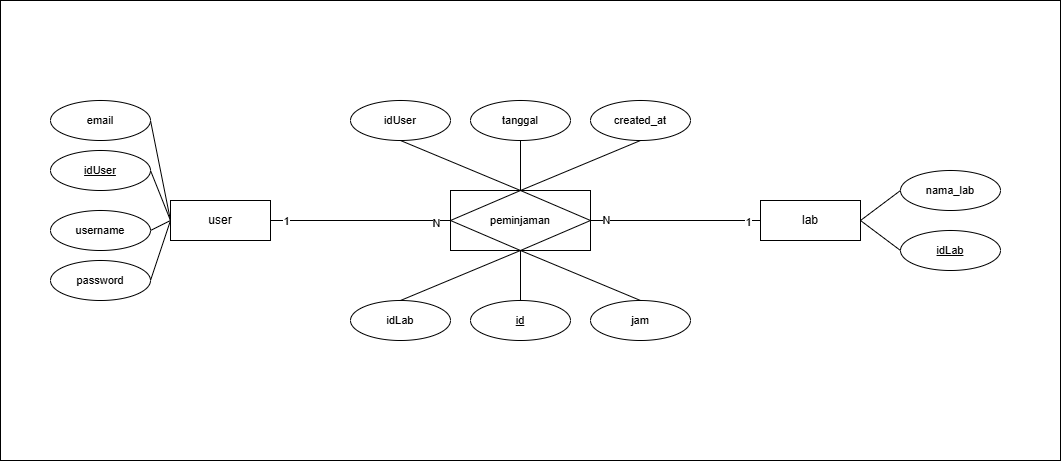

The diagram above was exported from draw.io. Its source (the exported page's mxGraphModel, read from the mxfile embedded in the PNG):
<mxGraphModel dx="1892" dy="704" grid="1" gridSize="10" guides="1" tooltips="1" connect="1" arrows="1" fold="1" page="1" pageScale="1" pageWidth="850" pageHeight="1100" math="0" shadow="0">
  <root>
    <mxCell id="0" />
    <mxCell id="1" parent="0" />
    <mxCell id="GrTkfxf7vFwokNHFsEvs-21" parent="1" style="rounded=0;whiteSpace=wrap;html=1;fontFamily=Helvetica;fontSize=11;fontColor=default;labelBackgroundColor=default;" value="" vertex="1">
      <mxGeometry height="460" width="1060" x="-60" y="60" as="geometry" />
    </mxCell>
    <mxCell id="GrTkfxf7vFwokNHFsEvs-6" edge="1" parent="1" source="GrTkfxf7vFwokNHFsEvs-1" style="rounded=0;orthogonalLoop=1;jettySize=auto;html=1;exitX=1;exitY=0.5;exitDx=0;exitDy=0;entryX=0;entryY=0.5;entryDx=0;entryDy=0;endArrow=none;endFill=0;" target="GrTkfxf7vFwokNHFsEvs-33">
      <mxGeometry relative="1" as="geometry">
        <mxPoint x="250" y="280" as="targetPoint" />
      </mxGeometry>
    </mxCell>
    <mxCell id="GrTkfxf7vFwokNHFsEvs-43" connectable="0" parent="GrTkfxf7vFwokNHFsEvs-6" style="edgeLabel;html=1;align=center;verticalAlign=middle;resizable=0;points=[];fontFamily=Helvetica;fontSize=11;fontColor=default;labelBackgroundColor=default;" value="1" vertex="1">
      <mxGeometry relative="1" x="-0.8356" as="geometry">
        <mxPoint as="offset" />
      </mxGeometry>
    </mxCell>
    <mxCell id="GrTkfxf7vFwokNHFsEvs-44" connectable="0" parent="GrTkfxf7vFwokNHFsEvs-6" style="edgeLabel;html=1;align=center;verticalAlign=middle;resizable=0;points=[];fontFamily=Helvetica;fontSize=11;fontColor=default;labelBackgroundColor=default;" value="N" vertex="1">
      <mxGeometry relative="1" x="0.8311" y="-2" as="geometry">
        <mxPoint as="offset" />
      </mxGeometry>
    </mxCell>
    <mxCell id="GrTkfxf7vFwokNHFsEvs-1" parent="1" style="whiteSpace=wrap;html=1;align=center;" value="user" vertex="1">
      <mxGeometry height="40" width="100" x="110" y="260" as="geometry" />
    </mxCell>
    <mxCell id="GrTkfxf7vFwokNHFsEvs-34" edge="1" parent="1" source="GrTkfxf7vFwokNHFsEvs-2" style="edgeStyle=none;shape=connector;rounded=0;orthogonalLoop=1;jettySize=auto;html=1;exitX=0;exitY=0.5;exitDx=0;exitDy=0;entryX=1;entryY=0.5;entryDx=0;entryDy=0;strokeColor=default;align=center;verticalAlign=middle;fontFamily=Helvetica;fontSize=11;fontColor=default;labelBackgroundColor=default;endArrow=none;endFill=0;" target="GrTkfxf7vFwokNHFsEvs-33">
      <mxGeometry relative="1" as="geometry" />
    </mxCell>
    <mxCell id="GrTkfxf7vFwokNHFsEvs-45" connectable="0" parent="GrTkfxf7vFwokNHFsEvs-34" style="edgeLabel;html=1;align=center;verticalAlign=middle;resizable=0;points=[];fontFamily=Helvetica;fontSize=11;fontColor=default;labelBackgroundColor=default;" value="N" vertex="1">
      <mxGeometry relative="1" x="0.8259" y="-1" as="geometry">
        <mxPoint as="offset" />
      </mxGeometry>
    </mxCell>
    <mxCell id="GrTkfxf7vFwokNHFsEvs-46" connectable="0" parent="GrTkfxf7vFwokNHFsEvs-34" style="edgeLabel;html=1;align=center;verticalAlign=middle;resizable=0;points=[];fontFamily=Helvetica;fontSize=11;fontColor=default;labelBackgroundColor=default;" value="1" vertex="1">
      <mxGeometry relative="1" x="-0.8447" y="1" as="geometry">
        <mxPoint as="offset" />
      </mxGeometry>
    </mxCell>
    <mxCell id="GrTkfxf7vFwokNHFsEvs-2" parent="1" style="whiteSpace=wrap;html=1;align=center;" value="lab" vertex="1">
      <mxGeometry height="40" width="100" x="700" y="260" as="geometry" />
    </mxCell>
    <mxCell id="GrTkfxf7vFwokNHFsEvs-22" edge="1" parent="1" source="GrTkfxf7vFwokNHFsEvs-10" style="shape=connector;rounded=0;orthogonalLoop=1;jettySize=auto;html=1;exitX=1;exitY=0.5;exitDx=0;exitDy=0;entryX=0;entryY=0.5;entryDx=0;entryDy=0;strokeColor=default;align=center;verticalAlign=middle;fontFamily=Helvetica;fontSize=11;fontColor=default;labelBackgroundColor=default;endArrow=none;endFill=0;" target="GrTkfxf7vFwokNHFsEvs-1">
      <mxGeometry relative="1" as="geometry" />
    </mxCell>
    <mxCell id="GrTkfxf7vFwokNHFsEvs-10" parent="1" style="ellipse;whiteSpace=wrap;html=1;align=center;fontFamily=Helvetica;fontSize=11;fontColor=default;labelBackgroundColor=default;" value="email" vertex="1">
      <mxGeometry height="40" width="100" x="-10" y="160" as="geometry" />
    </mxCell>
    <mxCell id="GrTkfxf7vFwokNHFsEvs-23" edge="1" parent="1" source="GrTkfxf7vFwokNHFsEvs-11" style="edgeStyle=none;shape=connector;rounded=0;orthogonalLoop=1;jettySize=auto;html=1;exitX=1;exitY=0.5;exitDx=0;exitDy=0;entryX=0;entryY=0.5;entryDx=0;entryDy=0;strokeColor=default;align=center;verticalAlign=middle;fontFamily=Helvetica;fontSize=11;fontColor=default;labelBackgroundColor=default;endArrow=none;endFill=0;" target="GrTkfxf7vFwokNHFsEvs-1">
      <mxGeometry relative="1" as="geometry" />
    </mxCell>
    <mxCell id="GrTkfxf7vFwokNHFsEvs-11" parent="1" style="ellipse;whiteSpace=wrap;html=1;align=center;fontStyle=4;fontFamily=Helvetica;fontSize=11;fontColor=default;labelBackgroundColor=default;" value="idUser" vertex="1">
      <mxGeometry height="40" width="100" x="-10" y="210" as="geometry" />
    </mxCell>
    <mxCell id="GrTkfxf7vFwokNHFsEvs-24" edge="1" parent="1" source="GrTkfxf7vFwokNHFsEvs-12" style="edgeStyle=none;shape=connector;rounded=0;orthogonalLoop=1;jettySize=auto;html=1;exitX=1;exitY=0.5;exitDx=0;exitDy=0;entryX=0;entryY=0.5;entryDx=0;entryDy=0;strokeColor=default;align=center;verticalAlign=middle;fontFamily=Helvetica;fontSize=11;fontColor=default;labelBackgroundColor=default;endArrow=none;endFill=0;" target="GrTkfxf7vFwokNHFsEvs-1">
      <mxGeometry relative="1" as="geometry" />
    </mxCell>
    <mxCell id="GrTkfxf7vFwokNHFsEvs-12" parent="1" style="ellipse;whiteSpace=wrap;html=1;align=center;fontFamily=Helvetica;fontSize=11;fontColor=default;labelBackgroundColor=default;" value="username" vertex="1">
      <mxGeometry height="40" width="100" x="-10" y="270" as="geometry" />
    </mxCell>
    <mxCell id="GrTkfxf7vFwokNHFsEvs-40" edge="1" parent="1" source="GrTkfxf7vFwokNHFsEvs-13" style="edgeStyle=none;shape=connector;rounded=0;orthogonalLoop=1;jettySize=auto;html=1;exitX=0.5;exitY=1;exitDx=0;exitDy=0;entryX=0.5;entryY=0;entryDx=0;entryDy=0;strokeColor=default;align=center;verticalAlign=middle;fontFamily=Helvetica;fontSize=11;fontColor=default;labelBackgroundColor=default;endArrow=none;endFill=0;" target="GrTkfxf7vFwokNHFsEvs-33">
      <mxGeometry relative="1" as="geometry" />
    </mxCell>
    <mxCell id="GrTkfxf7vFwokNHFsEvs-13" parent="1" style="ellipse;whiteSpace=wrap;html=1;align=center;fontFamily=Helvetica;fontSize=11;fontColor=default;labelBackgroundColor=default;" value="tanggal" vertex="1">
      <mxGeometry height="40" width="100" x="410" y="160" as="geometry" />
    </mxCell>
    <mxCell id="GrTkfxf7vFwokNHFsEvs-39" edge="1" parent="1" source="GrTkfxf7vFwokNHFsEvs-14" style="edgeStyle=none;shape=connector;rounded=0;orthogonalLoop=1;jettySize=auto;html=1;exitX=0.5;exitY=1;exitDx=0;exitDy=0;entryX=0.5;entryY=0;entryDx=0;entryDy=0;strokeColor=default;align=center;verticalAlign=middle;fontFamily=Helvetica;fontSize=11;fontColor=default;labelBackgroundColor=default;endArrow=none;endFill=0;" target="GrTkfxf7vFwokNHFsEvs-33">
      <mxGeometry relative="1" as="geometry" />
    </mxCell>
    <mxCell id="GrTkfxf7vFwokNHFsEvs-14" parent="1" style="ellipse;whiteSpace=wrap;html=1;align=center;fontFamily=Helvetica;fontSize=11;fontColor=default;labelBackgroundColor=default;" value="created_at" vertex="1">
      <mxGeometry height="40" width="100" x="530" y="160" as="geometry" />
    </mxCell>
    <mxCell id="GrTkfxf7vFwokNHFsEvs-35" edge="1" parent="1" source="GrTkfxf7vFwokNHFsEvs-16" style="edgeStyle=none;shape=connector;rounded=0;orthogonalLoop=1;jettySize=auto;html=1;exitX=0.5;exitY=0;exitDx=0;exitDy=0;entryX=0.5;entryY=1;entryDx=0;entryDy=0;strokeColor=default;align=center;verticalAlign=middle;fontFamily=Helvetica;fontSize=11;fontColor=default;labelBackgroundColor=default;endArrow=none;endFill=0;" target="GrTkfxf7vFwokNHFsEvs-33">
      <mxGeometry relative="1" as="geometry" />
    </mxCell>
    <mxCell id="GrTkfxf7vFwokNHFsEvs-16" parent="1" style="ellipse;whiteSpace=wrap;html=1;align=center;fontStyle=4;fontFamily=Helvetica;fontSize=11;fontColor=default;labelBackgroundColor=default;" value="id" vertex="1">
      <mxGeometry height="40" width="100" x="410" y="360" as="geometry" />
    </mxCell>
    <mxCell id="GrTkfxf7vFwokNHFsEvs-37" edge="1" parent="1" source="GrTkfxf7vFwokNHFsEvs-17" style="edgeStyle=none;shape=connector;rounded=0;orthogonalLoop=1;jettySize=auto;html=1;exitX=0.5;exitY=0;exitDx=0;exitDy=0;entryX=0.5;entryY=1;entryDx=0;entryDy=0;strokeColor=default;align=center;verticalAlign=middle;fontFamily=Helvetica;fontSize=11;fontColor=default;labelBackgroundColor=default;endArrow=none;endFill=0;" target="GrTkfxf7vFwokNHFsEvs-33">
      <mxGeometry relative="1" as="geometry" />
    </mxCell>
    <mxCell id="GrTkfxf7vFwokNHFsEvs-17" parent="1" style="ellipse;whiteSpace=wrap;html=1;align=center;fontFamily=Helvetica;fontSize=11;fontColor=default;labelBackgroundColor=default;" value="jam" vertex="1">
      <mxGeometry height="40" width="100" x="530" y="360" as="geometry" />
    </mxCell>
    <mxCell id="GrTkfxf7vFwokNHFsEvs-31" edge="1" parent="1" source="GrTkfxf7vFwokNHFsEvs-18" style="edgeStyle=none;shape=connector;rounded=0;orthogonalLoop=1;jettySize=auto;html=1;exitX=0;exitY=0.5;exitDx=0;exitDy=0;entryX=1;entryY=0.5;entryDx=0;entryDy=0;strokeColor=default;align=center;verticalAlign=middle;fontFamily=Helvetica;fontSize=11;fontColor=default;labelBackgroundColor=default;endArrow=none;endFill=0;" target="GrTkfxf7vFwokNHFsEvs-2">
      <mxGeometry relative="1" as="geometry" />
    </mxCell>
    <mxCell id="GrTkfxf7vFwokNHFsEvs-18" parent="1" style="ellipse;whiteSpace=wrap;html=1;align=center;fontStyle=4;fontFamily=Helvetica;fontSize=11;fontColor=default;labelBackgroundColor=default;" value="idLab" vertex="1">
      <mxGeometry height="40" width="100" x="840" y="290" as="geometry" />
    </mxCell>
    <mxCell id="GrTkfxf7vFwokNHFsEvs-30" edge="1" parent="1" source="GrTkfxf7vFwokNHFsEvs-19" style="edgeStyle=none;shape=connector;rounded=0;orthogonalLoop=1;jettySize=auto;html=1;exitX=0;exitY=0.5;exitDx=0;exitDy=0;entryX=1;entryY=0.5;entryDx=0;entryDy=0;strokeColor=default;align=center;verticalAlign=middle;fontFamily=Helvetica;fontSize=11;fontColor=default;labelBackgroundColor=default;endArrow=none;endFill=0;" target="GrTkfxf7vFwokNHFsEvs-2">
      <mxGeometry relative="1" as="geometry" />
    </mxCell>
    <mxCell id="GrTkfxf7vFwokNHFsEvs-19" parent="1" style="ellipse;whiteSpace=wrap;html=1;align=center;fontFamily=Helvetica;fontSize=11;fontColor=default;labelBackgroundColor=default;" value="nama_lab" vertex="1">
      <mxGeometry height="40" width="100" x="840" y="230" as="geometry" />
    </mxCell>
    <mxCell id="GrTkfxf7vFwokNHFsEvs-33" parent="1" style="shape=associativeEntity;whiteSpace=wrap;html=1;align=center;fontFamily=Helvetica;fontSize=11;fontColor=default;labelBackgroundColor=default;" value="peminjaman" vertex="1">
      <mxGeometry height="60" width="140" x="390" y="250" as="geometry" />
    </mxCell>
    <mxCell id="GrTkfxf7vFwokNHFsEvs-42" edge="1" parent="1" source="GrTkfxf7vFwokNHFsEvs-41" style="edgeStyle=none;shape=connector;rounded=0;orthogonalLoop=1;jettySize=auto;html=1;exitX=1;exitY=0.5;exitDx=0;exitDy=0;entryX=0;entryY=0.5;entryDx=0;entryDy=0;strokeColor=default;align=center;verticalAlign=middle;fontFamily=Helvetica;fontSize=11;fontColor=default;labelBackgroundColor=default;endArrow=none;endFill=0;" target="GrTkfxf7vFwokNHFsEvs-1">
      <mxGeometry relative="1" as="geometry" />
    </mxCell>
    <mxCell id="GrTkfxf7vFwokNHFsEvs-41" parent="1" style="ellipse;whiteSpace=wrap;html=1;align=center;fontFamily=Helvetica;fontSize=11;fontColor=default;labelBackgroundColor=default;" value="password" vertex="1">
      <mxGeometry height="40" width="100" x="-10" y="320" as="geometry" />
    </mxCell>
    <mxCell id="GrTkfxf7vFwokNHFsEvs-49" edge="1" parent="1" source="GrTkfxf7vFwokNHFsEvs-47" style="edgeStyle=none;shape=connector;rounded=0;orthogonalLoop=1;jettySize=auto;html=1;exitX=0.5;exitY=0;exitDx=0;exitDy=0;entryX=0.5;entryY=1;entryDx=0;entryDy=0;strokeColor=default;align=center;verticalAlign=middle;fontFamily=Helvetica;fontSize=11;fontColor=default;labelBackgroundColor=default;endArrow=none;endFill=0;" target="GrTkfxf7vFwokNHFsEvs-33">
      <mxGeometry relative="1" as="geometry" />
    </mxCell>
    <mxCell id="GrTkfxf7vFwokNHFsEvs-47" parent="1" style="ellipse;whiteSpace=wrap;html=1;align=center;fontFamily=Helvetica;fontSize=11;fontColor=default;labelBackgroundColor=default;" value="idLab" vertex="1">
      <mxGeometry height="40" width="100" x="290" y="360" as="geometry" />
    </mxCell>
    <mxCell id="GrTkfxf7vFwokNHFsEvs-50" edge="1" parent="1" source="GrTkfxf7vFwokNHFsEvs-48" style="edgeStyle=none;shape=connector;rounded=0;orthogonalLoop=1;jettySize=auto;html=1;exitX=0.5;exitY=1;exitDx=0;exitDy=0;entryX=0.5;entryY=0;entryDx=0;entryDy=0;strokeColor=default;align=center;verticalAlign=middle;fontFamily=Helvetica;fontSize=11;fontColor=default;labelBackgroundColor=default;endArrow=none;endFill=0;" target="GrTkfxf7vFwokNHFsEvs-33">
      <mxGeometry relative="1" as="geometry" />
    </mxCell>
    <mxCell id="GrTkfxf7vFwokNHFsEvs-48" parent="1" style="ellipse;whiteSpace=wrap;html=1;align=center;fontFamily=Helvetica;fontSize=11;fontColor=default;labelBackgroundColor=default;" value="idUser" vertex="1">
      <mxGeometry height="40" width="100" x="290" y="160" as="geometry" />
    </mxCell>
  </root>
</mxGraphModel>